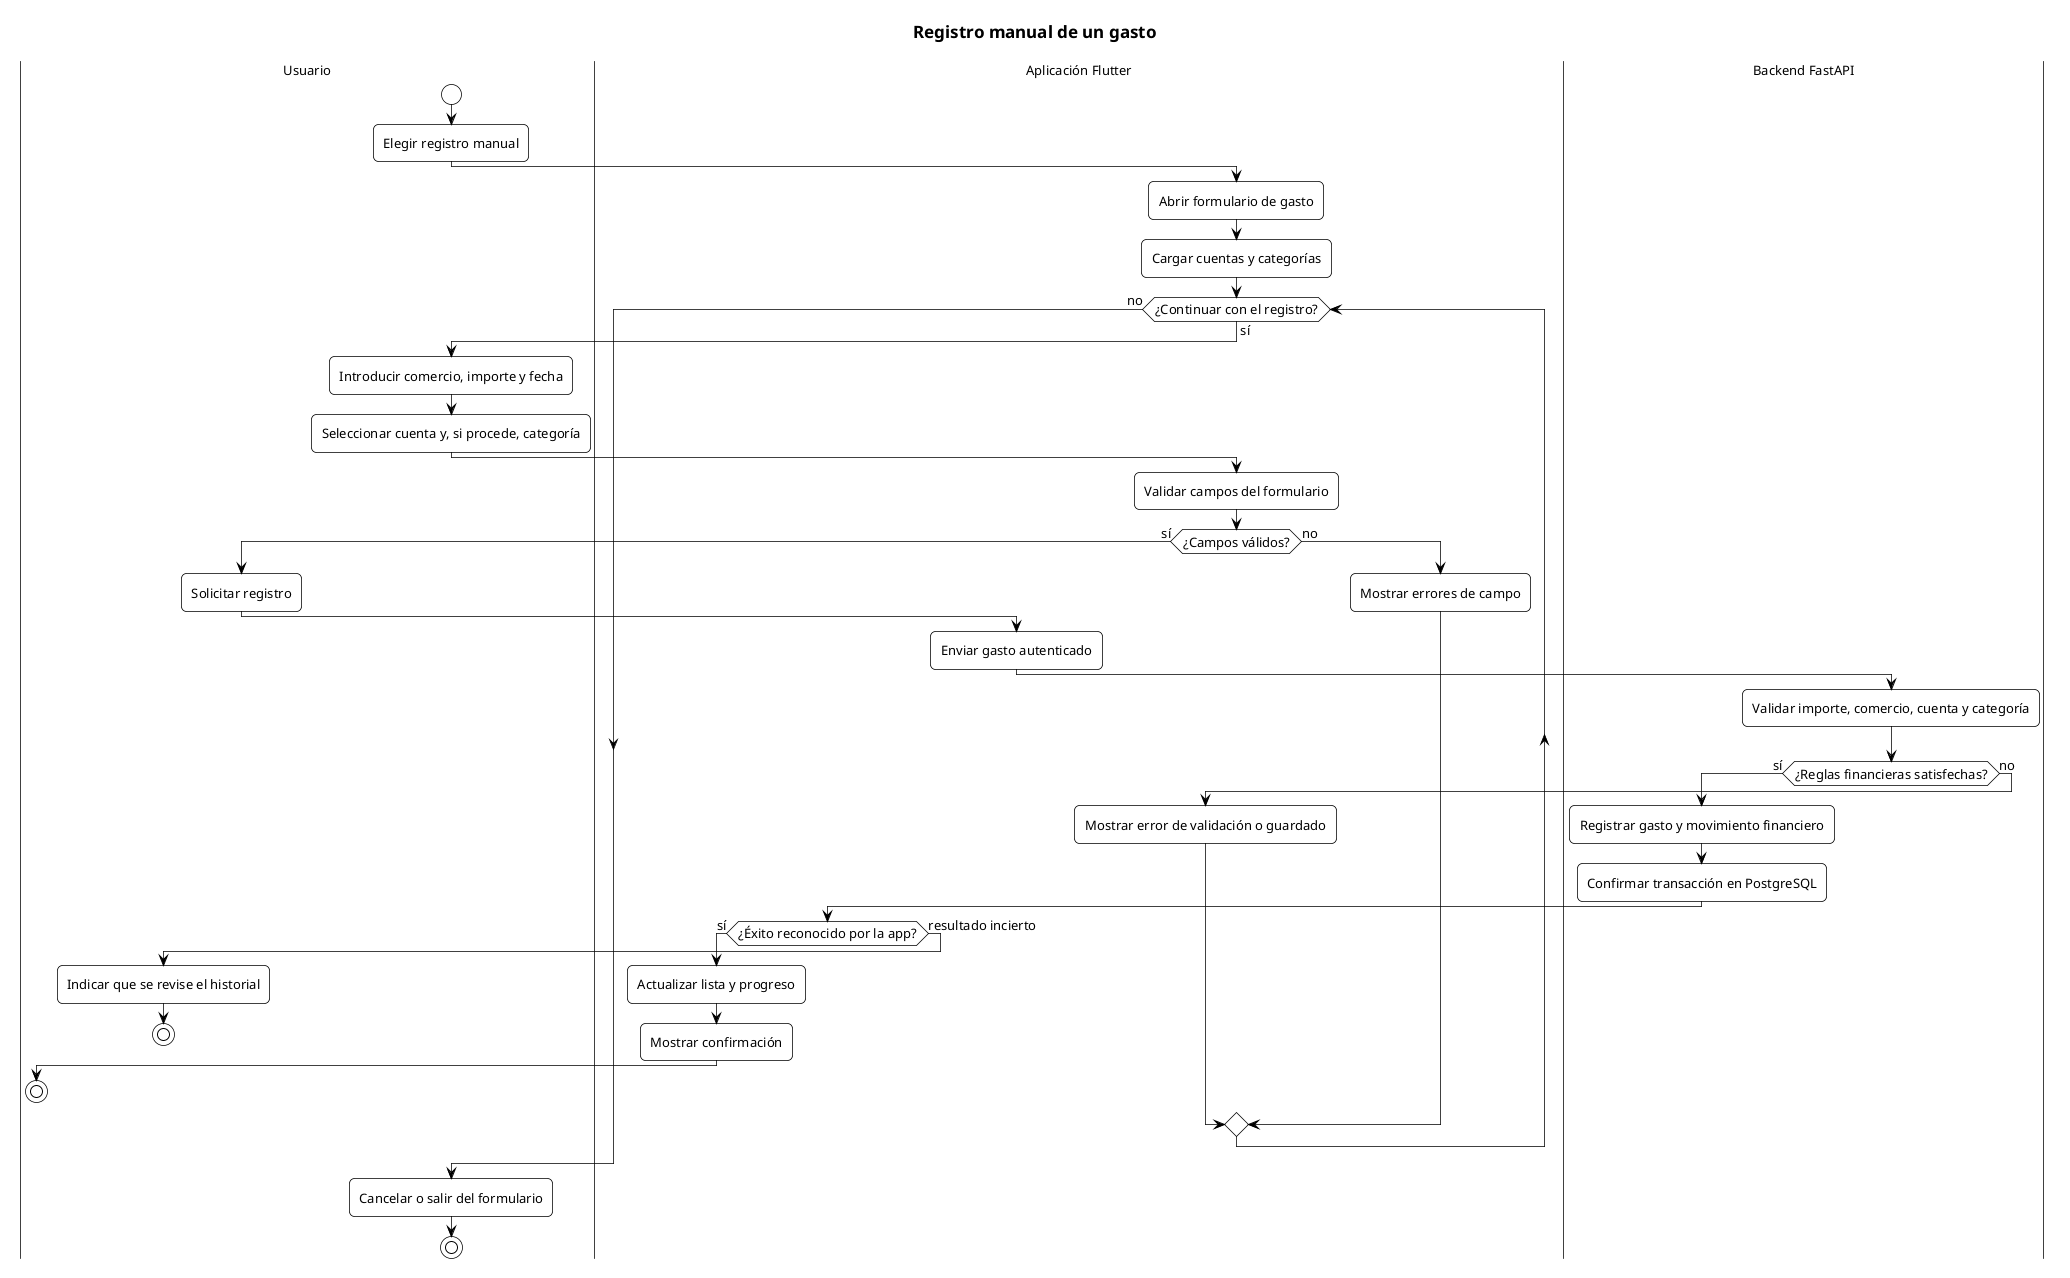

The diagram above was rendered by PlantUML. Its source (embedded in the PNG):
@startuml
<style>
root {
  FontName Helvetica
  FontSize 13
  FontColor #000000
  BackGroundColor #FFFFFF
  LineColor #000000
  LineThickness 0.75
  RoundCorner 0
  Shadowing 0
}
title { FontSize 17; FontStyle bold; FontColor #000000; BackGroundColor transparent; LineColor transparent; LineThickness 0 }
activityDiagram {
  activity { BackGroundColor #FFFFFF; LineColor #000000; FontColor #000000; RoundCorner 10 }
  diamond { BackGroundColor #FFFFFF; LineColor #000000; FontColor #000000 }
  arrow { LineColor #000000; LineThickness 0.75; FontColor #000000 }
}
</style>
title Registro manual de un gasto

|Usuario|
start
:Elegir registro manual;
|Aplicación Flutter|
:Abrir formulario de gasto;
:Cargar cuentas y categorías;

while (¿Continuar con el registro?) is (sí)
  |Usuario|
  :Introducir comercio, importe y fecha;
  :Seleccionar cuenta y, si procede, categoría;
  |Aplicación Flutter|
  :Validar campos del formulario;
  if (¿Campos válidos?) then (sí)
    |Usuario|
    :Solicitar registro;
    |Aplicación Flutter|
    :Enviar gasto autenticado;
    |Backend FastAPI|
    :Validar importe, comercio, cuenta y categoría;
    if (¿Reglas financieras satisfechas?) then (sí)
      :Registrar gasto y movimiento financiero;
      :Confirmar transacción en PostgreSQL;
      |Aplicación Flutter|
      if (¿Éxito reconocido por la app?) then (sí)
        :Actualizar lista y progreso;
        :Mostrar confirmación;
        |Usuario|
        stop
      else (resultado incierto)
        :Indicar que se revise el historial;
        |Usuario|
        stop
      endif
    else (no)
      |Aplicación Flutter|
      :Mostrar error de validación o guardado;
    endif
  else (no)
    :Mostrar errores de campo;
  endif
endwhile (no)

|Usuario|
:Cancelar o salir del formulario;
stop
@enduml